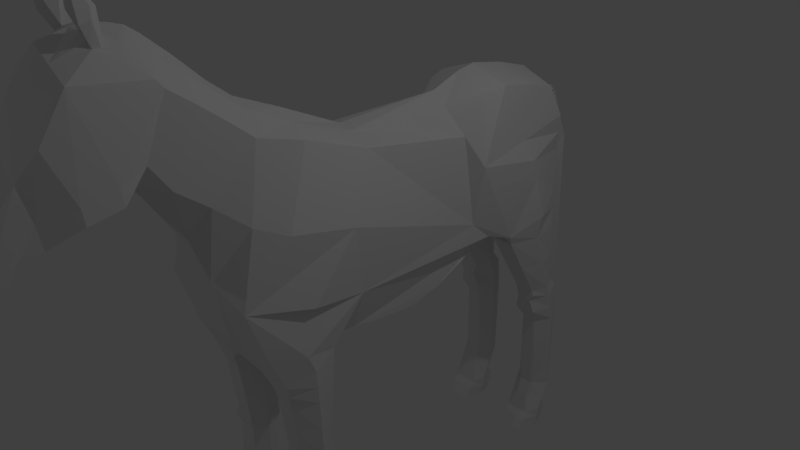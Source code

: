 # Source: Horse.blend  (saved by Blender 2.79.0; exported with 4.5.12 LTS)
import bpy
from mathutils import Matrix  # noqa: F401  (used for matrix-valued properties, if any)

bpy.ops.wm.read_factory_settings(use_empty=True)
scene = bpy.context.scene
scene.name = 'Scene'

# ---- collections
col_collection_1 = bpy.data.collections.new('Collection 1'); scene.collection.children.link(col_collection_1)

# ---- world
world_world = bpy.data.worlds.new('World'); scene.world = world_world
world_world.color = (0.05088, 0.05088, 0.05088)
world_world.use_sun_shadow = False
world_world.sun_shadow_jitter_overblur = 0.0
world_world.cycles.sampling_method = 'MANUAL'

# ---- cameras
cam_camera = bpy.data.cameras.new('Camera')
cam_camera.clip_end = 100.0
cam_camera.lens = 35.0
cam_camera.sensor_width = 32.0
cam_camera.sensor_height = 18.0
cam_camera.ortho_scale = 7.314
cam_camera.dof.focus_distance = 0.0
cam_camera.dof.aperture_fstop = 128.0

# ---- lights
light_lamp = bpy.data.lights.new('Lamp', 'POINT')
light_lamp.transmission_factor = 0.0
light_lamp.cutoff_distance = 30.0
light_lamp.energy = 100.0
light_lamp.shadow_buffer_clip_start = 1.001
light_lamp.shadow_soft_size = 0.1
light_lamp.shadow_maximum_resolution = 0.006
light_lamp.use_absolute_resolution = True
light_lamp_001 = bpy.data.lights.new('Lamp.001', 'POINT')
light_lamp_001.transmission_factor = 0.0
light_lamp_001.cutoff_distance = 30.0
light_lamp_001.energy = 100.0
light_lamp_001.shadow_buffer_clip_start = 1.001
light_lamp_001.shadow_soft_size = 0.1
light_lamp_001.shadow_maximum_resolution = 0.006
light_lamp_001.use_absolute_resolution = True

# ---- meshes
me_cube_002 = bpy.data.meshes.new('Cube.002')
me_cube_002.from_pydata([(1.262, -3.431, -1.186), (1.262, -2.201, -0.8083), (1.139, -3.106, -3.115), (1.262, -3.764, -0.3455), (1.262, -2.396, -3.139), (1.262, -3.128, -3.357), (1.262, -2.373, -3.381), (1.262, -2.485, -3.568), (1.185, -3.112, -5.168), (1.262, -2.444, -5.19), (1.262, -3.471, -5.895), (1.262, -2.879, -6.186), (1.262, -2.967, -6.27), (1.262, -3.094, -6.386), (1.37, -1.609, 1.706), (1.355, -3.109, 2.053), (0.8045, -2.261, 3.508), (0.3601, -0.8078, 3.187), (0.3601, -2.211, 3.733), (0.7672, -3.288, 3.81), (0.7771, -3.778, 4.223), (0.8071, -4.362, 4.678), (0.646, -2.295, -1.779), (0.2158, -4.514, 2.05), (0.2846, -5.033, 2.909), (0.4774, -5.513, 3.545), (0.7329, -4.852, 5.048), (0.8558, -6.451, 5.448), (0.8591, -6.511, 3.242), (0.804, -6.973, 4.618), (0.5523, -7.325, 4.102), (0.4244, -7.693, 2.515), (0.4244, -7.878, 3.378), (0.5403, -5.821, 5.809), (0.5784, -5.403, 5.601), (0.7329, -4.982, 5.218), (0.4244, -8.295, 2.973), (0.4244, -8.186, 2.653), (0.4639, -3.202, 4.189), (0.4397, -5.282, 5.753), (0.8413, -1.772, -0.8336), (0.9007, -1.352, -0.8445), (0.9007, -0.7118, -0.9745), (0.9007, 1.078, -0.8945), (0.3601, 1.827, 3.071), (1.262, 3.167, -0.2884), (1.204, 4.814, -0.583), (0.9488, 5.206, 2.161), (0.8373, 4.877, 2.941), (0.9474, 3.117, 3.361), (0.8177, 2.607, 3.281), (1.204, 4.201, -2.183), (1.219, 5.114, -2.346), (1.114, 4.51, -5.213), (1.262, 5.074, -5.141), (1.262, 4.23, -6.014), (1.262, 4.849, -6.414), (1.262, 4.927, -6.186), (0.7059, -3.106, -3.115), (0.646, -3.128, -3.357), (0.646, -2.373, -3.381), (0.731, -3.051, -3.55), (0.646, -2.818, -5.626), (0.646, -3.471, -5.895), (0.646, -2.879, -6.186), (0.646, -3.568, -6.054), (0.06096, -6.52, 3.245), (0.646, 3.27, -0.5137), (0.7036, 4.201, -2.183), (0.7036, 4.922, -2.092), (0.7787, 4.46, -3.189), (0.646, 5.124, -3.106), (0.7934, 4.51, -5.213), (0.646, 5.074, -5.141), (0.646, 4.794, -5.801), (0.646, 3.914, -6.4), (0.646, 4.849, -6.414), (0.646, 4.905, -5.921), (1.139, -3.275, -1.746), (1.262, -2.818, -5.626), (1.262, -3.568, -6.054), (1.237, -4.16, 0.7799), (1.262, -1.399, 0.1403), (0.538, -4.254, 0.7442), (0.5624, -4.124, -0.04559), (0.7908, -3.884, -0.4455), (0.5612, -4.38, 1.24), (0.6837, -4.249, 2.763), (0.9995, -3.679, 2.283), (0.7037, -4.929, 3.293), (0.8558, -5.88, 3.721), (0.7329, -5.332, 3.875), (0.8558, -6.544, 3.569), (0.5523, -7.093, 2.933), (0.4244, -8.018, 2.514), (0.5523, -7.157, 3.395), (0.4244, -8.266, 3.185), (0.4397, -5.015, 5.607), (0.3861, -4.285, 5.1), (1.262, 2.177, 1.791), (0.8773, -0.8178, 2.971), (1.087, 2.567, -0.08849), (1.204, 3.27, -0.5137), (1.058, 2.065, 0.3714), (1.129, 4.46, -3.189), (0.7059, -3.275, -1.746), (0.646, -2.444, -5.19), (0.646, -2.967, -6.27), (0.646, -3.094, -6.386), (0.646, -3.938, -6.39), (0.646, 4.814, -0.583), (0.779, 4.204, -2.469), (0.646, 4.23, -6.014), (1.262, 4.905, -5.921), (0.646, 4.927, -6.186), (1.204, 4.922, -2.092), (1.177, -3.051, -3.55), (1.129, 4.204, -2.469), (1.262, -3.298, -5.611), (0.9007, 1.897, -0.5346), (1.262, 5.124, -3.106), (0.8447, 2.302, -0.3152), (0.4738, -3.701, 4.602), (1.262, 4.794, -5.801), (0.5436, 2.689, -0.288), (1.262, -3.938, -6.39), (1.262, 3.914, -6.4), (0.4397, -4.783, 5.444), (0.854, 5.256, 1.271), (0.646, -2.396, -3.139), (0.4938, -5.652, 5.785), (0.879, 4.057, 3.181), (0.646, -2.485, -3.568), (0.646, -2.201, -0.8083), (0.4458, -3.431, -1.186), (0.7225, -3.112, -5.168), (0.646, -3.298, -5.611), (0.9007, 0.3279, -1.064), (0.6888, 5.114, -2.346), (1.262, -2.295, -1.779), (0.8525, -5.84, 3.353), (0.8109, 2.002, 2.431), (0.4399, 4.042, -0.5484), (0.5177, 4.562, -2.138), (1.383, 4.042, -0.5484), (1.383, 4.562, -2.138), (1.204, 4.868, -1.338), (1.204, 3.736, -1.349), (1.383, 4.302, -1.343), (1.222, 4.262, -2.829), (1.441, 4.792, -3.148), (1.419, 4.659, -2.408), (1.211, 5.018, -2.219), (1.233, 4.203, -2.326), (1.24, 5.119, -2.726), (1.43, 4.725, -2.778), (1.441, 4.792, -5.177), (1.092, 4.37, -5.543), (1.262, 4.888, -6.3), (1.262, 4.849, -5.861), (1.262, 5.099, -4.124), (1.155, 4.485, -4.201), (1.441, 4.512, -5.837), (1.262, 4.934, -5.471), (1.441, 4.382, -6.407), (1.262, 4.821, -6.107), (1.262, 4.072, -6.136), (1.262, 4.916, -6.053), (1.262, 4.869, -6.08), (1.441, 4.447, -6.122), (1.441, 4.652, -5.507), (1.499, -2.779, 0.4601), (1.262, 2.672, 0.7513), (0.9014, 5.231, 1.716), (1.105, 3.692, 1.976), (1.262, 2.425, 1.271), (1.326, 3.964, 1.011), (1.309, 3.828, 1.494), (1.029, 5.035, 0.3441), (1.117, 4.924, -0.1195), (1.423, 4.046, -0.2039), (1.461, 4.101, 0.02782), (0.4503, 1.897, -0.6515), (0.4503, 1.078, -0.9836), (0.5371, 4.792, -3.148), (0.5137, 4.792, -5.177), (0.646, 5.099, -4.124), (0.7528, 4.485, -4.201), (0.646, 4.934, -5.471), (0.5137, 4.382, -6.407), (0.646, 4.821, -6.107), (0.4766, 4.659, -2.408), (0.6674, 5.119, -2.726), (0.6857, 4.262, -2.829), (0.5137, 4.512, -5.837), (0.8153, 4.37, -5.543), (0.646, 4.072, -6.136), (0.5137, 4.447, -6.122), (0.5137, 4.652, -5.507), (0.5254, 4.792, -4.162), (0.4893, 4.725, -2.778), (0.5374, -2.751, -3.369), (0.6804, -3.117, -3.236), (0.6586, -3.089, -3.453), (0.5374, -3.208, -5.998), (0.646, -2.849, -5.906), (0.5374, -3.628, -6.388), (0.646, -3.205, -5.389), (0.5374, -2.816, -0.9972), (0.6925, -3.353, -1.466), (0.646, -2.465, -4.379), (0.5374, -2.778, -5.179), (0.646, -2.346, -2.459), (0.5374, -2.751, -3.127), (0.5374, -2.785, -1.762), (0.646, -2.248, -1.293), (0.7059, -3.19, -2.431), (0.646, -2.385, -3.26), (0.5374, -2.768, -3.559), (0.646, -2.429, -3.475), (0.7248, -3.081, -4.359), (0.5374, -3.058, -5.618), (0.646, -2.631, -5.408), (0.646, -3.417, -5.71), (0.5374, -3.268, -6.098), (0.646, -2.923, -6.228), (0.646, -3.753, -6.158), (0.5374, -3.448, -6.243), (0.5374, -3.238, -6.048), (0.5374, -3.133, -5.808), (0.5374, -2.918, -5.399), (0.5374, -2.768, -2.445), (0.5374, -2.751, -3.248), (0.5374, -2.773, -4.369), (0.5374, -2.759, -3.464), (0.5374, -2.801, -1.38), (1.448, -2.816, -0.9972), (1.448, -2.751, -3.127), (1.448, -2.751, -3.369), (1.262, -3.597, -0.7658), (1.227, -3.117, -3.236), (1.262, -2.385, -3.26), (1.262, -2.429, -3.475), (1.448, -2.778, -5.179), (1.262, -2.465, -4.379), (1.448, -3.208, -5.998), (1.262, -2.923, -6.228), (1.448, -2.785, -1.762), (1.448, -3.058, -5.618), (1.262, -3.753, -6.158), (1.215, -3.353, -1.466), (1.262, -2.248, -1.293), (1.262, -2.346, -2.459), (1.139, -3.19, -2.431), (1.448, -2.768, -3.559), (1.249, -3.089, -3.453), (1.183, -3.081, -4.359), (1.262, -3.205, -5.389), (1.262, -2.631, -5.408), (1.262, -3.417, -5.71), (1.262, -2.849, -5.906), (1.448, -3.268, -6.098), (1.448, -3.628, -6.388), (1.448, -2.983, -0.5769), (1.448, -3.448, -6.243), (1.448, -3.238, -6.048), (1.448, -3.133, -5.808), (1.448, -2.918, -5.399), (1.448, -2.768, -2.445), (1.448, -2.751, -3.248), (1.448, -2.773, -4.369), (1.448, -2.759, -3.464), (1.448, -2.801, -1.38), (0.2629, 5.206, 2.738), (0.3216, 5.746, 2.523), (0.4261, 6.137, 1.29), (0.6753, 5.849, -2.393), (0.4279, -6.451, 5.694), (0.342, -5.552, 6.054), (0.3097, -5.858, 6.022), (0.7099, -5.827, 6.269), (0.7174, -6.034, 6.233), (0.5776, -5.672, 6.434), (0.3479, -6.034, 6.396), (0.5093, -5.742, 5.984), (0.3861, -5.745, 6.003), (0.319, -5.828, 6.415), (0.3585, -5.562, 5.899), (0.7048, -5.814, 6.463), (0.7135, -6.051, 6.422), (0.5848, -5.824, 6.654), (0.3789, -6.051, 6.61), (0.3975, -5.876, 6.632), (0.6286, -5.966, 6.753), (0.6318, -6.056, 6.737), (0.551, -6.025, 6.824), (0.4746, -5.913, 6.728), (0.4782, -6.012, 6.717), (0.6131, -5.888, 6.216), (0.439, -5.831, 6.264), (0.6197, -5.919, 6.45), (0.4633, -5.939, 6.557), (-1.262, -3.431, -1.186), (-1.262, -2.201, -0.8083), (-1.139, -3.106, -3.115), (-1.262, -3.764, -0.3455), (-1.262, -2.396, -3.139), (-1.262, -3.128, -3.357), (-1.262, -2.373, -3.381), (-1.262, -2.485, -3.568), (-1.185, -3.112, -5.168), (-1.262, -2.444, -5.19), (-1.262, -3.471, -5.895), (-1.262, -2.879, -6.186), (-1.262, -2.967, -6.27), (-1.262, -3.094, -6.386), (-1.37, -1.609, 1.706), (-1.355, -3.109, 2.053), (-0.8045, -2.261, 3.508), (-0.3601, -0.8078, 3.187), (-0.3601, -2.211, 3.733), (-0.7672, -3.288, 3.81), (-0.7771, -3.778, 4.223), (-0.8071, -4.362, 4.678), (-0.646, -2.295, -1.779), (-0.2158, -4.514, 2.05), (-0.2846, -5.033, 2.909), (-0.4774, -5.513, 3.545), (-0.7329, -4.852, 5.048), (-0.8558, -6.451, 5.448), (-0.8591, -6.511, 3.242), (-0.804, -6.973, 4.618), (-0.5523, -7.325, 4.102), (-0.4244, -7.693, 2.515), (-0.4244, -7.878, 3.378), (-0.5403, -5.821, 5.809), (-0.5784, -5.403, 5.601), (-0.7329, -4.982, 5.218), (-0.4244, -8.295, 2.973), (-0.4244, -8.186, 2.653), (-0.4639, -3.202, 4.189), (-0.4397, -5.282, 5.753), (-0.8413, -1.772, -0.8336), (-0.9007, -1.352, -0.8445), (-0.9007, -0.7118, -0.9745), (-0.9007, 1.078, -0.8945), (-0.3601, 1.827, 3.071), (-1.262, 3.167, -0.2884), (-1.204, 4.814, -0.583), (-0.9488, 5.206, 2.161), (-0.8373, 4.877, 2.941), (-0.9474, 3.117, 3.361), (-0.8177, 2.607, 3.281), (-1.204, 4.201, -2.183), (-1.219, 5.114, -2.346), (-1.114, 4.51, -5.213), (-1.262, 5.074, -5.141), (-1.262, 4.23, -6.014), (-1.262, 4.849, -6.414), (-1.262, 4.927, -6.186), (-0.7059, -3.106, -3.115), (-0.646, -3.128, -3.357), (-0.646, -2.373, -3.381), (-0.731, -3.051, -3.55), (-0.646, -2.818, -5.626), (-0.646, -3.471, -5.895), (-0.646, -2.879, -6.186), (-0.646, -3.568, -6.054), (0.0, -3.884, -0.5037), (0.0, -5.033, 2.909), (0.0, -5.513, 3.545), (0.0, -5.848, 3.356), (-0.06096, -6.52, 3.245), (0.0, -7.093, 2.933), (0.0, -7.583, 2.409), (0.0, -8.33, 3.28), (0.0, -1.352, -1.078), (0.0, -0.7118, -1.153), (0.0, 0.3279, -1.243), (0.0, 1.078, -1.073), (-0.646, 3.27, -0.5137), (0.0, 5.385, 1.739), (-0.7036, 4.201, -2.183), (-0.7036, 4.922, -2.092), (-0.7787, 4.46, -3.189), (-0.646, 5.124, -3.106), (-0.7934, 4.51, -5.213), (-0.646, 5.074, -5.141), (-0.646, 4.794, -5.801), (-0.646, 3.914, -6.4), (-0.646, 4.849, -6.414), (-0.646, 4.905, -5.921), (-1.139, -3.275, -1.746), (-1.262, -2.818, -5.626), (-1.262, -3.568, -6.054), (-1.237, -4.16, 0.7799), (-1.262, -1.399, 0.1403), (-0.538, -4.254, 0.7442), (-0.5624, -4.124, -0.04559), (-0.7908, -3.884, -0.4455), (-0.5612, -4.38, 1.24), (-0.6837, -4.249, 2.763), (-0.9995, -3.679, 2.283), (-0.7037, -4.929, 3.293), (-0.8558, -5.88, 3.721), (-0.7329, -5.332, 3.875), (-0.8558, -6.544, 3.569), (-0.5523, -7.093, 2.933), (-0.4244, -8.018, 2.514), (-0.5523, -7.157, 3.395), (-0.4244, -8.266, 3.185), (-0.4397, -5.015, 5.607), (-0.3861, -4.285, 5.1), (-1.262, 2.177, 1.791), (-0.8773, -0.8178, 2.971), (-1.087, 2.567, -0.08849), (-1.204, 3.27, -0.5137), (-1.058, 2.065, 0.3714), (-1.129, 4.46, -3.189), (-0.7059, -3.275, -1.746), (-0.646, -2.444, -5.19), (-0.646, -2.967, -6.27), (-0.646, -3.094, -6.386), (-0.646, -3.938, -6.39), (0.0, -3.328, -1.178), (0.0, -4.38, 1.24), (0.0, -4.521, 2.05), (0.0, -6.973, 5.295), (0.0, -8.007, 2.406), (0.0, -5.882, 6.073), (0.0, -8.367, 3.005), (0.0, -8.33, 3.349), (0.0, -5.282, 6.032), (0.0, -5.015, 5.944), (0.0, -4.783, 5.78), (0.0, -4.285, 5.342), (0.0, -3.701, 4.778), (0.0, 2.811, -0.3317), (0.0, 3.568, -0.3561), (0.0, -2.174, -0.9207), (0.0, -0.8078, 3.263), (0.0, 3.117, 3.691), (-0.646, 4.814, -0.583), (-0.779, 4.204, -2.469), (-0.646, 4.23, -6.014), (0.0, -6.451, 5.94), (0.0, -5.634, 6.098), (-1.262, 4.905, -5.921), (0.0, 4.057, 3.511), (0.0, 5.206, 2.881), (0.0, 4.877, 3.265), (0.0, -4.254, 0.7442), (-0.646, 4.927, -6.186), (0.0, -7.325, 4.433), (-1.204, 4.922, -2.092), (0.0, -2.211, 3.936), (0.0, 1.827, 3.335), (-1.177, -3.051, -3.55), (0.0, -1.835, -0.9985), (0.0, -8.225, 2.587), (-1.129, 4.204, -2.469), (-1.262, -3.298, -5.611), (-0.9007, 1.897, -0.5346), (0.0, 1.897, -0.7683), (0.0, -7.741, 3.901), (-1.262, 5.124, -3.106), (-0.8447, 2.302, -0.3152), (-0.4738, -3.701, 4.602), (-1.262, 4.794, -5.801), (-0.5436, 2.689, -0.288), (-1.262, -3.938, -6.39), (-1.262, 3.914, -6.4), (-0.4397, -4.783, 5.444), (-0.854, 5.256, 1.271), (-0.646, -2.396, -3.139), (-0.4938, -5.652, 5.785), (0.0, 2.607, 3.611), (-0.879, 4.057, 3.181), (-0.646, -2.485, -3.568), (-0.646, -2.201, -0.8083), (-0.4458, -3.431, -1.186), (-0.7225, -3.112, -5.168), (-0.646, -3.298, -5.611), (-0.9007, 0.3279, -1.064), (-0.6888, 5.114, -2.346), (-1.262, -2.295, -1.779), (-0.8525, -5.84, 3.353), (0.0, -4.124, -0.04559), (0.0, -3.202, 4.376), (0.0, 5.256, 1.271), (-0.8109, 2.002, 2.431), (0.0, 5.061, -0.1289), (-0.4399, 4.042, -0.5484), (-0.5177, 4.562, -2.138), (-1.383, 4.042, -0.5484), (-1.383, 4.562, -2.138), (-1.204, 4.868, -1.338), (-1.204, 3.736, -1.349), (-1.383, 4.302, -1.343), (-1.222, 4.262, -2.829), (-1.441, 4.792, -3.148), (-1.419, 4.659, -2.408), (-1.211, 5.018, -2.219), (-1.233, 4.203, -2.326), (-1.24, 5.119, -2.726), (-1.43, 4.725, -2.778), (-1.441, 4.792, -5.177), (-1.092, 4.37, -5.543), (-1.262, 4.888, -6.3), (-1.262, 4.849, -5.861), (-1.262, 5.099, -4.124), (-1.155, 4.485, -4.201), (-1.441, 4.512, -5.837), (-1.262, 4.934, -5.471), (-1.441, 4.382, -6.407), (-1.262, 4.821, -6.107), (-1.262, 4.072, -6.136), (-1.262, 4.916, -6.053), (-1.262, 4.869, -6.08), (-1.441, 4.447, -6.122), (-1.441, 4.652, -5.507), (-1.499, -2.779, 0.4601), (-1.262, 2.672, 0.7513), (-0.9014, 5.231, 1.716), (-1.105, 3.692, 1.976), (-1.262, 2.425, 1.271), (-1.326, 3.964, 1.011), (-1.309, 3.828, 1.494), (-1.029, 5.035, 0.3441), (-1.117, 4.924, -0.1195), (-1.423, 4.046, -0.2039), (-1.461, 4.101, 0.02782), (-0.4503, 1.897, -0.6515), (-0.4503, 1.078, -0.9836), (-0.5371, 4.792, -3.148), (-0.5137, 4.792, -5.177), (-0.646, 5.099, -4.124), (-0.7528, 4.485, -4.201), (-0.646, 4.934, -5.471), (-0.5137, 4.382, -6.407), (-0.646, 4.821, -6.107), (-0.4766, 4.659, -2.408), (-0.6674, 5.119, -2.726), (-0.6857, 4.262, -2.829), (-0.5137, 4.512, -5.837), (-0.8153, 4.37, -5.543), (-0.646, 4.072, -6.136), (-0.5137, 4.447, -6.122), (-0.5137, 4.652, -5.507), (-0.5254, 4.792, -4.162), (-0.4893, 4.725, -2.778), (-0.5374, -2.751, -3.369), (-0.6804, -3.117, -3.236), (-0.6586, -3.089, -3.453), (-0.5374, -3.208, -5.998), (-0.646, -2.849, -5.906), (-0.5374, -3.628, -6.388), (-0.646, -3.205, -5.389), (-0.5374, -2.816, -0.9972), (-0.6925, -3.353, -1.466), (-0.646, -2.465, -4.379), (-0.5374, -2.778, -5.179), (-0.646, -2.346, -2.459), (-0.5374, -2.751, -3.127), (-0.5374, -2.785, -1.762), (-0.646, -2.248, -1.293), (-0.7059, -3.19, -2.431), (-0.646, -2.385, -3.26), (-0.5374, -2.768, -3.559), (-0.646, -2.429, -3.475), (-0.7248, -3.081, -4.359), (-0.5374, -3.058, -5.618), (-0.646, -2.631, -5.408), (-0.646, -3.417, -5.71), (-0.5374, -3.268, -6.098), (-0.646, -2.923, -6.228), (-0.646, -3.753, -6.158), (-0.5374, -3.448, -6.243), (-0.5374, -3.238, -6.048), (-0.5374, -3.133, -5.808), (-0.5374, -2.918, -5.399), (-0.5374, -2.768, -2.445), (-0.5374, -2.751, -3.248), (-0.5374, -2.773, -4.369), (-0.5374, -2.759, -3.464), (-0.5374, -2.801, -1.38), (-1.448, -2.816, -0.9972), (-1.448, -2.751, -3.127), (-1.448, -2.751, -3.369), (-1.262, -3.597, -0.7658), (-1.227, -3.117, -3.236), (-1.262, -2.385, -3.26), (-1.262, -2.429, -3.475), (-1.448, -2.778, -5.179), (-1.262, -2.465, -4.379), (-1.448, -3.208, -5.998), (-1.262, -2.923, -6.228), (-1.448, -2.785, -1.762), (-1.448, -3.058, -5.618), (-1.262, -3.753, -6.158), (-1.215, -3.353, -1.466), (-1.262, -2.248, -1.293), (-1.262, -2.346, -2.459), (-1.139, -3.19, -2.431), (-1.448, -2.768, -3.559), (-1.249, -3.089, -3.453), (-1.183, -3.081, -4.359), (-1.262, -3.205, -5.389), (-1.262, -2.631, -5.408), (-1.262, -3.417, -5.71), (-1.262, -2.849, -5.906), (-1.448, -3.268, -6.098), (-1.448, -3.628, -6.388), (-1.448, -2.983, -0.5769), (-1.448, -3.448, -6.243), (-1.448, -3.238, -6.048), (-1.448, -3.133, -5.808), (-1.448, -2.918, -5.399), (-1.448, -2.768, -2.445), (-1.448, -2.751, -3.248), (-1.448, -2.773, -4.369), (-1.448, -2.759, -3.464), (-1.448, -2.801, -1.38), (0.0, 5.487, 2.31), (-0.2629, 5.206, 2.738), (0.0, 6.026, 2.516), (0.0, 5.564, 1.768), (-0.3216, 5.746, 2.523), (0.0, 6.338, 1.21), (0.0, 5.733, 0.5215), (-0.4261, 6.137, 1.29), (0.0, 6.28, -3.178), (0.0, 5.343, -3.324), (-0.6753, 5.849, -2.393), (-0.4279, -6.451, 5.694), (-0.342, -5.552, 6.054), (-0.3097, -5.858, 6.022), (-0.7099, -5.827, 6.269), (-0.7174, -6.034, 6.233), (-0.5776, -5.672, 6.434), (-0.3479, -6.034, 6.396), (-0.5093, -5.742, 5.984), (-0.3861, -5.745, 6.003), (-0.319, -5.828, 6.415), (-0.3585, -5.562, 5.899), (-0.7048, -5.814, 6.463), (-0.7135, -6.051, 6.422), (-0.5848, -5.824, 6.654), (-0.3789, -6.051, 6.61), (-0.3975, -5.876, 6.632), (-0.6286, -5.966, 6.753), (-0.6318, -6.056, 6.737), (-0.551, -6.025, 6.824), (-0.4746, -5.913, 6.728), (-0.4782, -6.012, 6.717), (-0.6131, -5.888, 6.216), (-0.439, -5.831, 6.264), (-0.6197, -5.919, 6.45), (-0.4633, -5.939, 6.557)], [], [(1, 263, 236), (272, 247, 139, 251), (271, 254, 7, 242), (270, 243, 9, 244), (269, 238, 6, 241), (268, 237, 4, 252), (267, 248, 79, 258), (266, 245, 11, 260), (265, 261, 12, 246), (264, 262, 13), (1, 82, 171, 81, 3, 263), (82, 14, 15, 81, 171), (14, 100, 16, 15), (100, 17, 18, 16), (16, 19, 88, 15), (19, 20, 87, 88), (20, 21, 89, 87), (81, 83, 84, 85, 3), (3, 239, 0, 85), (86, 83, 81), (81, 15, 88, 86), (87, 23, 86, 88), (89, 24, 23, 87), (89, 91, 25, 24), (21, 26, 91, 89), (26, 27, 90, 91), (91, 90, 140, 25), (27, 29, 92, 90), (90, 92, 28, 140), (29, 30, 95, 92), (92, 95, 93, 28), (30, 32, 94, 95), (95, 94, 31, 93), (26, 35, 34, 33, 27), (37, 94, 32, 96, 36), (130, 33, 34, 39), (34, 35, 127, 97, 39), (21, 98, 127, 35, 26), (21, 20, 122, 98), (18, 38, 19, 16), (20, 19, 38, 122), (103, 82, 1, 40, 41, 42, 137, 43, 119, 121, 101), (82, 103, 99, 141, 44, 17, 100, 14), (101, 45, 172, 175, 99, 103), (148, 145, 115, 146), (153, 117, 151, 145, 51), (155, 150, 120, 154), (104, 161, 53, 156, 150), (170, 162, 123, 163), (169, 164, 56, 165), (168, 167, 113, 159), (235, 215, 22, 214), (133, 208, 134, 424, 439), (234, 219, 132, 218), (233, 210, 106, 211), (232, 217, 60, 201), (231, 212, 129, 213), (230, 222, 62, 221), (229, 205, 64, 204), (228, 225, 107, 224), (227, 108, 206), (424, 368, 134), (143, 142, 110, 69), (200, 192, 71, 184), (199, 186, 73, 185), (198, 188, 74, 194), (197, 190, 76, 189), (76, 190, 74, 77, 114), (29, 27, 277, 445, 427), (102, 45, 438, 67), (5, 240, 2, 58, 202, 59), (130, 39, 432, 446, 278, 287), (113, 167, 57, 114, 77), (97, 127, 434, 433), (28, 93, 373, 66), (49, 131, 448, 441), (48, 47, 273, 449, 450), (6, 242, 7, 132, 219, 60), (86, 23, 426, 425), (85, 84, 487, 368), (83, 86, 425, 451), (57, 158, 56, 76, 114), (32, 30, 453, 464), (46, 146, 115, 69, 110), (18, 17, 440, 455), (44, 50, 476, 456), (8, 256, 116, 61, 220, 135), (41, 40, 458, 376), (94, 37, 459, 428), (117, 153, 51, 68, 111), (445, 277, 33, 284, 285, 279, 429), (10, 259, 118, 136, 223, 63), (119, 43, 183, 379, 463, 182), (9, 258, 79, 62, 222, 106), (137, 42, 377, 378), (37, 36, 430, 459), (96, 32, 464, 431), (96, 431, 375), (52, 154, 120, 71, 192, 138), (11, 246, 12, 107, 225, 64), (121, 124, 101), (122, 38, 488, 436), (54, 163, 123, 74, 188, 73), (53, 161, 104, 70, 187, 72), (45, 101, 124, 437, 438), (125, 249, 80, 65, 226, 109), (2, 253, 78, 105, 216, 58), (139, 252, 4, 129, 212, 22), (39, 97, 433, 432), (126, 166, 55, 112, 196, 75), (127, 98, 435, 434), (56, 164, 126, 75, 189, 76), (623, 273, 47), (140, 28, 66, 371), (116, 255, 5, 59, 203, 61), (4, 241, 6, 60, 217, 129), (278, 446, 429, 279), (123, 159, 113, 77, 74), (31, 94, 428, 374), (50, 49, 441, 476), (30, 29, 427, 453), (131, 48, 450, 448), (7, 244, 9, 106, 210, 132), (439, 458, 40, 133), (23, 24, 369, 426), (85, 0, 134, 368), (93, 31, 374, 373), (51, 147, 102, 67, 68), (118, 257, 8, 135, 207, 136), (43, 137, 378, 379, 183), (24, 25, 370, 369), (42, 41, 376, 377), (78, 250, 0, 134, 209, 105), (115, 152, 52, 138, 69), (80, 10, 63, 65), (79, 260, 11, 64, 205, 62), (121, 119, 182, 463, 437, 124), (1, 251, 139, 22, 215, 133), (120, 160, 54, 73, 186, 71), (36, 96, 431, 430), (70, 104, 149, 193), (12, 13, 108, 107), (17, 44, 456, 440), (13, 262, 125, 109, 206, 108), (25, 140, 371, 370), (84, 83, 451, 487), (98, 122, 436, 435), (55, 157, 53, 72, 195, 112), (38, 18, 455, 488), (128, 178, 179, 46, 110, 491, 489), (438, 491, 110, 142, 67), (143, 68, 67, 142), (144, 148, 146, 46), (102, 147, 148, 144), (147, 51, 145, 148), (151, 155, 154, 52), (117, 149, 155, 151), (149, 104, 150, 155), (165, 168, 159, 123), (56, 158, 168, 165), (158, 57, 167, 168), (162, 169, 165, 123), (55, 166, 169, 162), (166, 126, 164, 169), (156, 170, 163, 54), (53, 157, 170, 156), (157, 55, 162, 170), (145, 151, 52, 152, 115), (54, 160, 120, 150, 156), (141, 99, 50, 44), (47, 48, 131, 49, 50, 99, 174), (177, 174, 99, 175), (176, 177, 175, 172), (128, 173, 177, 176), (173, 47, 174, 177), (128, 176, 178), (172, 45, 176), (176, 45, 181, 178), (178, 181, 45, 180, 179), (45, 102, 144, 180), (144, 46, 179, 180), (40, 1, 133), (196, 197, 189, 75), (112, 194, 197, 196), (194, 74, 190, 197), (195, 198, 194, 112), (72, 185, 198, 195), (185, 73, 188, 198), (187, 199, 185, 72), (70, 184, 199, 187), (184, 71, 186, 199), (193, 200, 184, 70), (111, 191, 200, 193), (191, 138, 192, 200), (111, 68, 143, 191), (69, 138, 191, 143), (226, 227, 206, 109), (65, 224, 227, 226), (224, 107, 108, 227), (63, 228, 224, 65), (63, 204, 228), (204, 64, 225, 228), (223, 229, 204, 63), (136, 221, 229, 223), (221, 62, 205, 229), (207, 230, 221, 136), (135, 211, 230, 207), (211, 106, 222, 230), (216, 231, 213, 58), (105, 214, 231, 216), (214, 22, 212, 231), (202, 232, 201, 59), (58, 213, 232, 202), (213, 129, 217, 232), (220, 233, 211, 135), (61, 218, 233, 220), (218, 132, 210, 233), (203, 234, 218, 61), (59, 201, 234, 203), (201, 60, 219, 234), (209, 235, 214, 105), (134, 208, 235, 209), (208, 133, 215, 235), (261, 264, 13, 12), (80, 249, 264, 261), (249, 125, 262, 264), (245, 265, 246, 11), (10, 265, 245), (10, 80, 261, 265), (248, 266, 260, 79), (118, 259, 266, 248), (259, 10, 245, 266), (243, 267, 258, 9), (8, 257, 267, 243), (257, 118, 248, 267), (247, 268, 252, 139), (78, 253, 268, 247), (253, 2, 237, 268), (237, 269, 241, 4), (2, 240, 269, 237), (240, 5, 238, 269), (254, 270, 244, 7), (116, 256, 270, 254), (256, 8, 243, 270), (238, 271, 242, 6), (5, 255, 271, 238), (255, 116, 254, 271), (236, 272, 251, 1), (0, 250, 272, 236), (250, 78, 247, 272), (236, 239, 0), (236, 263, 239), (263, 3, 239), (117, 111, 193, 149), (623, 47, 173, 128, 489, 381), (273, 623, 626, 274), (274, 626, 629, 275), (449, 273, 274, 625), (275, 629, 632, 276), (625, 274, 275, 628), (632, 631, 276), (628, 275, 276, 631), (27, 33, 277), (33, 130, 280, 281), (278, 282, 287), (278, 279, 283, 286, 282), (33, 281, 284), (285, 283, 279), (282, 280, 130, 287), (286, 283, 291, 292), (281, 280, 288, 289), (280, 282, 290, 288), (282, 286, 292, 290), (289, 288, 293, 294), (288, 290, 295, 293), (292, 296, 295, 290), (291, 297, 296, 292), (295, 296, 297), (285, 284, 298, 299), (285, 299, 283), (281, 298, 284), (299, 298, 300, 301), (293, 295, 294), (294, 295, 300), (300, 295, 301), (295, 297, 301), (283, 299, 301, 291), (297, 291, 301), (289, 294, 300), (289, 300, 298, 281), (303, 586, 613), (622, 601, 485, 597), (621, 592, 309, 604), (620, 594, 311, 593), (619, 591, 308, 588), (618, 602, 306, 587), (617, 608, 393, 598), (616, 610, 313, 595), (615, 596, 314, 611), (614, 315, 612), (303, 613, 305, 395, 521, 396), (396, 521, 395, 317, 316), (316, 317, 318, 414), (414, 318, 320, 319), (318, 317, 402, 321), (321, 402, 401, 322), (322, 401, 403, 323), (395, 305, 399, 398, 397), (305, 399, 302, 589), (400, 395, 397), (395, 400, 402, 317), (401, 402, 400, 325), (403, 401, 325, 326), (403, 326, 327, 405), (323, 403, 405, 328), (328, 405, 404, 329), (405, 327, 486, 404), (329, 404, 406, 331), (404, 486, 330, 406), (331, 406, 409, 332), (406, 330, 407, 409), (332, 409, 408, 334), (409, 407, 333, 408), (328, 329, 335, 336, 337), (339, 338, 410, 334, 408), (475, 341, 336, 335), (336, 341, 411, 472, 337), (323, 328, 337, 472, 412), (323, 412, 467, 322), (320, 318, 321, 340), (322, 467, 340, 321), (417, 415, 466, 462, 345, 483, 344, 343, 342, 303, 396), (396, 316, 414, 319, 346, 490, 413, 417), (415, 417, 413, 525, 522, 347), (498, 496, 454, 495), (503, 353, 495, 501, 460), (505, 504, 465, 500), (418, 500, 506, 355, 511), (520, 513, 468, 512), (519, 515, 358, 514), (518, 509, 447, 517), (585, 564, 324, 565), (479, 439, 424, 480, 558), (584, 568, 478, 569), (583, 561, 420, 560), (582, 551, 362, 567), (581, 563, 474, 562), (580, 571, 364, 572), (579, 554, 366, 555), (578, 574, 421, 575), (577, 556, 422), (424, 480, 368), (459, 428, 464, 431, 430), (375, 430, 431), (493, 383, 442, 492), (550, 534, 385, 542), (549, 535, 387, 536), (548, 544, 388, 538), (547, 539, 390, 540), (390, 452, 391, 388, 540), (331, 427, 445, 634, 329), (416, 380, 438, 347), (307, 361, 552, 360, 304, 590), (475, 644, 635, 446, 432, 341), (447, 391, 452, 359, 517), (411, 433, 434, 472), (330, 372, 373, 407), (351, 441, 448, 477), (350, 450, 449, 624, 349), (308, 362, 569, 478, 309, 592), (400, 425, 426, 325), (399, 368, 487, 398), (397, 451, 425, 400), (359, 452, 390, 358, 508), (334, 464, 453, 332), (348, 442, 383, 454, 496), (320, 455, 440, 319), (346, 456, 476, 352), (310, 481, 570, 363, 457, 606), (343, 376, 458, 342), (408, 428, 459, 339), (460, 443, 382, 353, 503), (445, 429, 636, 642, 641, 335, 634), (312, 365, 573, 482, 461, 609), (462, 532, 463, 379, 533, 345), (311, 420, 572, 364, 393, 608), (483, 378, 377, 344), (339, 459, 430, 338), (410, 431, 464, 334), (410, 375, 431), (354, 484, 542, 385, 465, 504), (313, 366, 575, 421, 314, 596), (466, 415, 469), (467, 436, 488, 340), (356, 387, 538, 388, 468, 513), (355, 386, 537, 384, 418, 511), (347, 438, 437, 469, 415), (470, 423, 576, 367, 394, 599), (304, 360, 566, 419, 392, 603), (485, 324, 562, 474, 306, 602), (341, 432, 433, 411), (471, 389, 546, 444, 357, 516), (472, 434, 435, 412), (358, 390, 539, 389, 471, 514), (623, 349, 624), (486, 371, 372, 330), (457, 363, 553, 361, 307, 605), (306, 474, 567, 362, 308, 591), (635, 636, 429, 446), (468, 388, 391, 447, 509), (333, 374, 428, 408), (352, 476, 441, 351), (332, 453, 427, 331), (477, 448, 450, 350), (309, 478, 560, 420, 311, 594), (439, 479, 342, 458), (325, 426, 369, 326), (399, 368, 480, 302), (407, 373, 374, 333), (353, 382, 380, 416, 497), (461, 482, 557, 481, 310, 607), (345, 533, 379, 378, 483), (326, 369, 370, 327), (344, 377, 376, 343), (392, 419, 559, 480, 302, 600), (454, 383, 484, 354, 502), (394, 367, 365, 312), (393, 364, 555, 366, 313, 610), (466, 469, 437, 463, 532, 462), (303, 479, 565, 324, 485, 601), (465, 385, 536, 387, 356, 510), (338, 430, 431, 410), (384, 543, 499, 418), (314, 421, 422, 315), (319, 440, 456, 346), (315, 422, 556, 423, 470, 612), (327, 370, 371, 486), (398, 487, 451, 397), (412, 435, 436, 467), (357, 444, 545, 386, 355, 507), (340, 488, 455, 320), (473, 489, 491, 442, 348, 529, 528), (438, 380, 492, 442, 491), (493, 492, 380, 382), (494, 348, 496, 498), (416, 494, 498, 497), (497, 498, 495, 353), (501, 354, 504, 505), (460, 501, 505, 499), (499, 505, 500, 418), (515, 468, 509, 518), (358, 515, 518, 508), (508, 518, 517, 359), (512, 468, 515, 519), (357, 512, 519, 516), (516, 519, 514, 471), (506, 356, 513, 520), (355, 506, 520, 507), (507, 520, 512, 357), (495, 454, 502, 354, 501), (356, 506, 500, 465, 510), (490, 346, 352, 413), (349, 524, 413, 352, 351, 477, 350), (527, 525, 413, 524), (526, 522, 525, 527), (473, 526, 527, 523), (523, 527, 524, 349), (473, 528, 526), (522, 526, 347), (526, 528, 531, 347), (528, 529, 530, 347, 531), (347, 530, 494, 416), (494, 530, 529, 348), (342, 479, 303), (546, 389, 539, 547), (444, 546, 547, 544), (544, 547, 540, 388), (545, 444, 544, 548), (386, 545, 548, 535), (535, 548, 538, 387), (537, 386, 535, 549), (384, 537, 549, 534), (534, 549, 536, 385), (543, 384, 534, 550), (443, 543, 550, 541), (541, 550, 542, 484), (443, 541, 493, 382), (383, 493, 541, 484), (576, 423, 556, 577), (367, 576, 577, 574), (574, 577, 422, 421), (365, 367, 574, 578), (365, 578, 554), (554, 578, 575, 366), (573, 365, 554, 579), (482, 573, 579, 571), (571, 579, 555, 364), (557, 482, 571, 580), (481, 557, 580, 561), (561, 580, 572, 420), (566, 360, 563, 581), (419, 566, 581, 564), (564, 581, 562, 324), (552, 361, 551, 582), (360, 552, 582, 563), (563, 582, 567, 474), (570, 481, 561, 583), (363, 570, 583, 568), (568, 583, 560, 478), (553, 363, 568, 584), (361, 553, 584, 551), (551, 584, 569, 362), (559, 419, 564, 585), (480, 559, 585, 558), (558, 585, 565, 479), (611, 314, 315, 614), (394, 611, 614, 599), (599, 614, 612, 470), (595, 313, 596, 615), (312, 595, 615), (312, 615, 611, 394), (598, 393, 610, 616), (461, 598, 616, 609), (609, 616, 595, 312), (593, 311, 608, 617), (310, 593, 617, 607), (607, 617, 598, 461), (597, 485, 602, 618), (392, 597, 618, 603), (603, 618, 587, 304), (587, 306, 591, 619), (304, 587, 619, 590), (590, 619, 588, 307), (604, 309, 594, 620), (457, 604, 620, 606), (606, 620, 593, 310), (588, 308, 592, 621), (307, 588, 621, 605), (605, 621, 604, 457), (586, 303, 601, 622), (302, 586, 622, 600), (600, 622, 597, 392), (586, 302, 589), (586, 589, 613), (613, 589, 305), (460, 499, 543, 443), (623, 381, 489, 473, 523, 349), (624, 627, 626, 623), (627, 630, 629, 626), (449, 625, 627, 624), (630, 633, 632, 629), (625, 628, 630, 627), (632, 633, 631), (628, 631, 633, 630), (329, 634, 335), (335, 638, 637, 475), (635, 644, 639), (635, 639, 643, 640, 636), (335, 641, 638), (642, 636, 640), (639, 644, 475, 637), (643, 649, 648, 640), (638, 646, 645, 637), (637, 645, 647, 639), (639, 647, 649, 643), (646, 651, 650, 645), (645, 650, 652, 647), (649, 647, 652, 653), (648, 649, 653, 654), (652, 654, 653), (642, 656, 655, 641), (642, 640, 656), (638, 641, 655), (656, 658, 657, 655), (650, 651, 652), (651, 657, 652), (657, 658, 652), (652, 658, 654), (640, 648, 658, 656), (654, 658, 648), (646, 657, 651), (646, 638, 655, 657)])
me_cube_002.use_remesh_preserve_volume = False
me_cube_002.use_remesh_preserve_attributes = False
me_cube_002.use_mirror_vertex_groups = False
me_cube_002.update()
arm_armature_002 = bpy.data.armatures.new('Armature.002')  # bones are not reproduced

# ---- objects
ob_armature = bpy.data.objects.new('Armature', arm_armature_002)
ob_cube = bpy.data.objects.new('Cube', me_cube_002)
ob_lamp = bpy.data.objects.new('Lamp', light_lamp)
ob_camera = bpy.data.objects.new('Camera', cam_camera)
ob_lamp_001 = bpy.data.objects.new('Lamp.001', light_lamp_001)

# ---- transforms, parenting, visibility, modifiers, constraints
ob_armature.location = (0.0, 0.0, 0.0)
ob_armature.lineart.crease_threshold = 0.0
ob_cube.parent = ob_armature
ob_cube.location = (0.0, 0.0, 0.0)
ob_cube.scale = (0.5832, 0.5832, 0.5832)
ob_cube.lineart.crease_threshold = 0.0
_vg = ob_cube.vertex_groups.new(name='Bone')
for _i, _w in zip([17, 42, 43, 44, 47, 48, 49, 50, 99, 100, 101, 103, 119, 121, 124, 131, 137, 141, 172, 173, 174, 175, 176, 177, 182, 183, 319, 343, 344, 345, 346, 349, 350, 351, 352, 377, 378, 379, 413, 414, 415, 417, 437, 438, 440, 441, 448, 456, 462, 463, 466, 469, 476, 477, 483, 490, 522, 523, 524, 525, 526, 527, 532, 533], [0.05286, 0.05595, 0.1646, 0.9132, 0.01788, 0.01625, 0.6866, 0.8247, 0.8227, 0.05374, 0.1714, 0.2187, 0.1871, 0.1892, 0.2106, 0.295, 0.115, 0.9167, 0.4386, 0.001068, 0.5057, 0.6181, 0.06758, 0.2058, 0.249, 0.1658, 0.05191, 0.003731, 0.05541, 0.1466, 0.9171, 0.03101, 0.02628, 0.5753, 0.8159, 0.02946, 0.1055, 0.1699, 0.7768, 0.05459, 0.1607, 0.209, 0.2234, 0.02005, 0.0512, 0.6863, 0.0887, 0.9134, 0.1839, 0.2651, 0.1919, 0.2097, 0.8283, 0.1066, 0.1032, 0.9044, 0.4311, 0.01099, 0.6063, 0.5979, 0.07616, 0.2403, 0.2485, 0.1884]): _vg.add([_i], _w, 'REPLACE')
_vg = ob_cube.vertex_groups.new(name='Bone.008')
for _i, _w in zip([14, 15, 16, 17, 18, 19, 20, 38, 41, 42, 43, 44, 82, 86, 88, 100, 101, 119, 121, 122, 124, 137, 141, 171, 182, 183, 316, 317, 318, 319, 320, 321, 322, 340, 343, 344, 345, 346, 376, 377, 378, 379, 396, 400, 402, 414, 415, 417, 425, 436, 437, 440, 451, 455, 456, 462, 463, 466, 467, 469, 483, 488, 490, 532, 533], [0.7146, 0.1407, 0.6864, 0.9065, 0.7024, 0.1582, 0.05634, 0.1582, 0.04217, 0.07202, 0.09855, 0.05314, 0.04014, 0.01857, 0.04496, 0.8915, 0.009081, 0.06937, 0.05308, 0.0505, 0.01568, 0.115, 0.01276, 0.01087, 0.07562, 0.1526, 0.727, 0.1048, 0.6838, 0.9072, 0.7014, 0.1571, 0.05599, 0.1578, 0.03478, 0.08055, 0.1228, 0.04911, 0.006386, 0.0618, 0.1843, 0.173, 0.03953, 0.01975, 0.02736, 0.8923, 0.03323, 0.01226, 0.1299, 0.03782, 0.01094, 0.909, 0.01637, 0.6796, 0.05142, 0.07861, 0.08212, 0.05551, 0.05038, 0.02268, 0.1441, 0.1445, 0.01649, 0.07807, 0.138]): _vg.add([_i], _w, 'REPLACE')
_vg = ob_cube.vertex_groups.new(name='Bone.001')
for _i, _w in zip([15, 16, 18, 19, 20, 21, 23, 24, 25, 26, 27, 28, 34, 35, 38, 39, 66, 83, 86, 87, 88, 89, 90, 91, 92, 97, 98, 122, 127, 140, 317, 318, 320, 321, 322, 323, 325, 326, 327, 328, 330, 336, 337, 340, 341, 369, 370, 371, 372, 397, 400, 401, 402, 403, 404, 405, 406, 411, 412, 425, 426, 432, 433, 434, 435, 436, 451, 455, 467, 472, 486, 488], [0.05878, 0.1859, 0.2092, 0.7352, 0.8482, 0.784, 0.7584, 0.821, 0.2873, 0.4933, 0.0009083, 0.01586, 0.1299, 0.4223, 0.7645, 0.08349, 0.02303, 0.0468, 0.1688, 0.839, 0.1994, 0.7942, 0.09746, 0.2858, 0.01003, 0.2419, 0.7484, 0.8506, 0.4456, 0.1108, 0.05754, 0.1857, 0.2091, 0.7352, 0.8481, 0.7836, 0.7583, 0.821, 0.2871, 0.4904, 0.01577, 0.07256, 0.417, 0.7645, 0.07481, 0.8299, 0.4504, 0.1395, 0.02302, 0.04494, 0.1686, 0.839, 0.1991, 0.7941, 0.09709, 0.2853, 0.009918, 0.2707, 0.7497, 0.2468, 0.7768, 0.09265, 0.1668, 0.3625, 0.6001, 0.8451, 0.07476, 0.2388, 0.8506, 0.4524, 0.1107, 0.7833]): _vg.add([_i], _w, 'REPLACE')
_vg = ob_cube.vertex_groups.new(name='Bone.002')
for _i, _w in zip([20, 21, 24, 25, 26, 27, 28, 29, 30, 31, 32, 34, 35, 36, 37, 38, 39, 66, 89, 90, 91, 92, 93, 94, 95, 96, 97, 98, 122, 127, 140, 277, 279, 322, 323, 326, 327, 328, 329, 330, 331, 332, 333, 334, 335, 336, 337, 338, 339, 340, 341, 369, 370, 371, 372, 373, 374, 375, 403, 404, 405, 406, 407, 408, 409, 410, 411, 412, 427, 428, 429, 430, 431, 432, 433, 434, 435, 436, 445, 446, 453, 459, 464, 467, 472, 486, 488, 634, 636], [0.05958, 0.1728, 0.127, 0.6933, 0.439, 0.2624, 0.9591, 0.7945, 0.9573, 0.9981, 0.9873, 0.1282, 0.4039, 0.9984, 1.0, 0.00526, 0.07368, 0.9602, 0.1735, 0.8589, 0.6848, 0.9584, 0.99, 1.0, 0.9911, 0.9963, 0.2059, 0.1937, 0.06948, 0.3569, 0.8669, 0.2231, 0.009978, 0.05947, 0.1725, 0.127, 0.6933, 0.439, 0.2629, 0.9591, 0.7946, 0.9574, 0.9982, 0.9876, 0.00163, 0.07571, 0.3886, 0.9982, 1.0, 0.00518, 0.06667, 0.1218, 0.533, 0.8519, 0.9602, 0.9879, 0.9974, 0.9982, 0.1735, 0.8589, 0.6847, 0.9584, 0.99, 1.0, 0.9911, 0.9961, 0.2264, 0.1915, 0.6661, 1.0, 0.05395, 0.9987, 0.9979, 0.08706, 0.1455, 0.3115, 0.3291, 0.08159, 0.2072, 0.02119, 0.9269, 1.0, 0.9893, 0.06926, 0.3743, 0.8669, 0.01431, 0.2241, 0.01038]): _vg.add([_i], _w, 'REPLACE')
_vg = ob_cube.vertex_groups.new(name='Bone.001_L.001')
for _i, _w in zip([26, 27, 29, 30, 33, 34, 35, 39, 90, 97, 98, 127, 130, 277, 278, 279, 280, 281, 282, 283, 284, 285, 286, 287, 288, 289, 290, 291, 292, 293, 296, 297, 298, 299, 300, 301, 329, 331, 341, 411, 427, 429, 432, 433, 434, 435, 445, 446, 453, 472, 634, 635, 636, 642, 644], [0.06123, 0.6654, 0.1664, 0.016, 0.9638, 0.7285, 0.1637, 0.8062, 0.02479, 0.5033, 0.0118, 0.1664, 0.9816, 0.6217, 0.9402, 0.8215, 0.887, 0.7571, 0.9285, 0.7633, 0.9839, 0.9609, 0.895, 0.9454, 0.448, 0.4185, 0.07837, 0.2171, 0.1115, 0.0109, 0.06076, 0.06042, 0.8412, 0.9627, 0.2485, 0.08709, 0.04179, 0.003038, 0.02405, 0.03094, 0.1621, 0.4584, 0.4076, 0.3441, 0.1652, 0.01463, 0.3868, 0.4669, 0.01993, 0.01495, 0.1383, 0.0311, 0.12, 0.01631, 0.01642]): _vg.add([_i], _w, 'REPLACE')
_vg = ob_cube.vertex_groups.new(name='Bone.001_L.002')
for _i, _w in zip([280, 281, 282, 283, 286, 288, 289, 290, 291, 292, 293, 294, 295, 296, 297, 298, 299, 300, 301], [0.1101, 0.241, 0.06866, 0.2253, 0.09561, 0.5505, 0.5803, 0.9213, 0.78, 0.8874, 0.9694, 0.9751, 1.015, 0.9385, 0.9388, 0.1566, 0.01868, 0.7506, 0.912]): _vg.add([_i], _w, 'REPLACE')
_vg = ob_cube.vertex_groups.new(name='Bone.001_R.001')
for _i, _w in zip([27, 29, 39, 97, 127, 277, 278, 279, 285, 287, 328, 329, 331, 332, 335, 336, 337, 341, 404, 411, 412, 427, 429, 432, 433, 434, 435, 445, 446, 453, 472, 475, 634, 635, 636, 637, 638, 639, 640, 641, 642, 643, 644, 645, 646, 647, 648, 649, 650, 653, 654, 655, 656, 657, 658], [0.03903, 0.002399, 0.0216, 0.04462, 0.006601, 0.1375, 0.03089, 0.1197, 0.0161, 0.01608, 0.06456, 0.6688, 0.1671, 0.01619, 0.9528, 0.8414, 0.1854, 0.8209, 0.02536, 0.4607, 0.01143, 0.1619, 0.4578, 0.4081, 0.3414, 0.1586, 0.00975, 0.386, 0.4661, 0.01991, 0.1382, 0.9849, 0.6208, 0.9406, 0.821, 0.8864, 0.7568, 0.9284, 0.7633, 0.9824, 0.9605, 0.895, 0.9472, 0.4478, 0.4183, 0.07835, 0.217, 0.1115, 0.01087, 0.06076, 0.06042, 0.8408, 0.9627, 0.2484, 0.08708]): _vg.add([_i], _w, 'REPLACE')
_vg = ob_cube.vertex_groups.new(name='Bone.001_R.002')
for _i, _w in zip([637, 638, 639, 640, 643, 645, 646, 647, 648, 649, 650, 651, 652, 653, 654, 655, 656, 657, 658], [0.1102, 0.2411, 0.06867, 0.2253, 0.09562, 0.5505, 0.5803, 0.9213, 0.78, 0.8874, 0.9694, 0.9751, 1.015, 0.9385, 0.9388, 0.1566, 0.01868, 0.7506, 0.912]): _vg.add([_i], _w, 'REPLACE')
_vg = ob_cube.vertex_groups.new(name='Bone_L')
for _i, _w in zip([1, 14, 15, 16, 18, 19, 23, 38, 40, 41, 42, 43, 82, 83, 84, 86, 87, 88, 103, 119, 133, 137, 171, 182, 183, 325, 342, 343, 344, 345, 376, 377, 378, 379, 397, 400, 425, 426, 439, 451, 455, 458, 463, 483, 487, 532, 533], [0.008906, 0.1415, 0.6784, 0.08455, 0.03708, 0.06686, 0.09415, 0.0104, 0.1576, 0.3037, 0.2401, 0.09713, 0.4127, 0.1125, 0.04593, 0.3863, 0.1025, 0.6731, 0.01638, 0.04434, 0.03213, 0.1468, 0.05938, 0.02971, 0.07909, 0.02806, 0.008417, 0.02363, 0.03898, 0.0178, 0.1781, 0.1713, 0.09537, 0.06128, 0.04699, 0.05858, 0.2142, 0.06148, 0.06261, 0.1865, 0.0008191, 0.134, 0.01812, 0.03203, 0.03939, 0.003864, 0.04248]): _vg.add([_i], _w, 'REPLACE')
_vg = ob_cube.vertex_groups.new(name='Bone_L.001')
for _i, _w in zip([1, 3, 14, 15, 23, 40, 41, 42, 43, 81, 82, 83, 84, 85, 86, 88, 103, 119, 121, 133, 137, 171, 182, 183, 342, 343, 344, 345, 368, 376, 377, 378, 379, 425, 439, 451, 458, 463, 483, 487, 532, 533], [0.01711, 0.05447, 0.1193, 0.06754, 0.003616, 0.1695, 0.3238, 0.2555, 0.1037, 0.4973, 0.4781, 0.3152, 0.1256, 0.045, 0.1494, 0.01932, 0.02579, 0.05114, 0.001989, 0.03802, 0.1561, 0.8315, 0.03552, 0.08403, 0.009879, 0.02569, 0.04176, 0.0207, 0.06309, 0.1821, 0.1757, 0.09969, 0.06464, 0.03312, 0.06414, 0.09631, 0.1365, 0.02246, 0.03519, 0.06303, 0.006879, 0.04707]): _vg.add([_i], _w, 'REPLACE')
_vg = ob_cube.vertex_groups.new(name='Bone_L.002')
for _i, _w in zip([0, 1, 3, 15, 22, 23, 40, 41, 42, 43, 78, 81, 82, 83, 84, 85, 86, 88, 105, 133, 134, 137, 171, 183, 208, 209, 214, 215, 235, 236, 239, 250, 251, 263, 272, 342, 368, 376, 377, 378, 379, 397, 398, 399, 424, 425, 439, 451, 458, 479, 480, 487, 558, 559, 585], [0.3033, 0.8147, 0.8709, 0.0421, 0.00185, 0.006667, 0.4729, 0.1595, 0.1217, 0.03592, 0.05882, 0.4633, 0.01274, 0.3611, 0.5303, 0.7215, 0.1555, 0.008176, 0.07702, 0.6464, 0.4174, 0.06957, 0.0704, 0.01865, 0.598, 0.1948, 0.03865, 0.1372, 0.1718, 0.2503, 0.7788, 0.1414, 0.1033, 0.923, 0.06891, 0.007289, 0.3213, 0.09334, 0.0531, 0.02536, 0.0001853, 0.04685, 0.1025, 0.08012, 0.2771, 0.05143, 0.3486, 0.1487, 0.1989, 0.05916, 0.117, 0.3258, 0.08714, 0.03354, 0.00428]): _vg.add([_i], _w, 'REPLACE')
_vg = ob_cube.vertex_groups.new(name='Bone_L.003')
for _i, _w in zip([0, 1, 2, 3, 4, 5, 22, 40, 58, 59, 60, 78, 84, 85, 105, 129, 133, 134, 139, 201, 202, 203, 208, 209, 212, 213, 214, 215, 216, 217, 219, 231, 232, 234, 235, 236, 237, 238, 239, 240, 241, 247, 250, 251, 252, 253, 263, 268, 269, 272, 368, 424, 439, 458, 480, 487, 558], [0.6376, 0.1059, 0.1137, 0.0332, 0.07561, 0.02621, 0.9563, 0.06958, 0.1338, 0.05423, 0.03624, 0.9073, 0.04506, 0.07782, 0.8683, 0.1175, 0.1729, 0.3394, 0.9811, 0.04331, 0.08545, 0.02106, 0.2547, 0.701, 0.9074, 0.1237, 0.9263, 0.8247, 0.8676, 0.07077, 0.003325, 0.8888, 0.07694, 0.009123, 0.7736, 0.734, 0.09215, 0.005562, 0.175, 0.06287, 0.02993, 0.9711, 0.8225, 0.8844, 0.9401, 0.8847, 0.04706, 0.9212, 0.05101, 0.9221, 0.07396, 0.1631, 0.07685, 0.03026, 0.0668, 0.0129, 0.007596]): _vg.add([_i], _w, 'REPLACE')
_vg = ob_cube.vertex_groups.new(name='Bone_L.011')
for _i, _w in zip([2, 4, 5, 6, 7, 8, 9, 58, 59, 60, 61, 106, 116, 129, 132, 135, 201, 202, 203, 207, 210, 211, 212, 213, 216, 217, 218, 219, 220, 222, 230, 231, 232, 233, 234, 237, 238, 240, 241, 242, 243, 244, 252, 253, 254, 255, 256, 268, 269, 270, 271], [0.8878, 0.9242, 0.9654, 0.9779, 0.9937, 0.05203, 0.07844, 0.8751, 0.9863, 0.9562, 1.083, 0.1067, 0.9998, 0.8825, 0.9829, 0.1464, 0.962, 0.9367, 1.024, 0.07056, 0.9148, 0.1064, 0.08889, 0.8794, 0.1184, 0.9291, 0.9961, 0.9719, 0.6184, 0.03752, 0.05008, 0.1045, 0.9289, 0.8519, 0.9818, 0.9079, 0.972, 0.9396, 0.9597, 0.9873, 0.06944, 0.9568, 0.05872, 0.1055, 0.9908, 0.9823, 0.9203, 0.07665, 0.949, 0.9454, 0.9833]): _vg.add([_i], _w, 'REPLACE')
_vg = ob_cube.vertex_groups.new(name='Bone_R')
for _i, _w in zip([23, 40, 41, 42, 43, 83, 84, 86, 137, 183, 303, 316, 317, 318, 320, 321, 325, 340, 342, 343, 344, 345, 376, 377, 378, 379, 396, 397, 398, 400, 401, 402, 415, 417, 425, 426, 439, 451, 455, 458, 462, 463, 466, 479, 483, 487, 521, 532, 533], [0.02823, 0.002407, 0.01666, 0.02907, 0.005971, 0.04913, 0.005102, 0.05869, 0.02434, 0.01707, 0.05076, 0.1165, 0.7235, 0.0874, 0.03985, 0.06824, 0.09438, 0.01173, 0.1557, 0.1412, 0.1152, 0.0544, 0.1512, 0.1381, 0.06437, 0.0328, 0.3737, 0.1085, 0.01417, 0.3856, 0.1042, 0.6843, 0.01096, 0.03954, 0.214, 0.06162, 0.05988, 0.1854, 0.002356, 0.1271, 0.02801, 0.002042, 0.01203, 0.03463, 0.07085, 0.03411, 0.05741, 0.01282, 0.04386]): _vg.add([_i], _w, 'REPLACE')
_vg = ob_cube.vertex_groups.new(name='Bone_R.001')
for _i, _w in zip([40, 41, 42, 43, 83, 84, 134, 137, 183, 303, 305, 316, 317, 325, 342, 343, 344, 345, 368, 376, 377, 378, 379, 395, 396, 397, 398, 399, 400, 402, 415, 417, 424, 425, 439, 451, 458, 462, 463, 466, 479, 480, 483, 487, 521, 532, 533, 558], [0.003955, 0.01781, 0.03048, 0.007538, 0.0002793, 0.008772, 0.02552, 0.02601, 0.01937, 0.05777, 0.04873, 0.1066, 0.08148, 0.003478, 0.1592, 0.1451, 0.1187, 0.05739, 0.07542, 0.1528, 0.1395, 0.06596, 0.03598, 0.4954, 0.4467, 0.3101, 0.08704, 0.05603, 0.1484, 0.02608, 0.01891, 0.0523, 0.09767, 0.03235, 0.06487, 0.09467, 0.1298, 0.03442, 0.005071, 0.0183, 0.04039, 0.04216, 0.07393, 0.05754, 0.8553, 0.01727, 0.04829, 0.0007539]): _vg.add([_i], _w, 'REPLACE')
_vg = ob_cube.vertex_groups.new(name='Bone_R.002')
for _i, _w in zip([40, 41, 42, 43, 83, 84, 85, 86, 133, 134, 137, 183, 208, 209, 302, 303, 305, 317, 325, 342, 343, 344, 345, 368, 376, 377, 378, 379, 392, 395, 396, 397, 398, 399, 400, 419, 424, 425, 439, 451, 458, 463, 479, 480, 483, 487, 521, 532, 533, 558, 559, 564, 565, 585, 586, 589, 600, 601, 613, 622], [0.008261, 0.01216, 0.02646, 0.01399, 0.06118, 0.1385, 0.07816, 0.00109, 0.03242, 0.09718, 0.0318, 0.04105, 0.05526, 0.02634, 0.2655, 0.8278, 0.8586, 0.000386, 0.008095, 0.4672, 0.4408, 0.3378, 0.1127, 0.2911, 0.1238, 0.1083, 0.09309, 0.06481, 0.05191, 0.4622, 0.09216, 0.3802, 0.6221, 0.5419, 0.1594, 0.06495, 0.2213, 0.05443, 0.2326, 0.1609, 0.1595, 0.001457, 0.6239, 0.366, 0.2012, 0.3588, 0.06102, 0.0005562, 0.08669, 0.5153, 0.1621, 0.02677, 0.1307, 0.1488, 0.2487, 0.7656, 0.1286, 0.1041, 0.9234, 0.0672]): _vg.add([_i], _w, 'REPLACE')
_vg = ob_cube.vertex_groups.new(name='Bone_R.003')
for _i, _w in zip([84, 85, 134, 208, 209, 302, 303, 304, 305, 306, 307, 324, 342, 343, 344, 360, 361, 362, 368, 392, 398, 399, 419, 424, 439, 458, 474, 479, 480, 485, 487, 551, 552, 553, 558, 559, 562, 563, 564, 565, 566, 567, 569, 581, 582, 584, 585, 586, 587, 588, 589, 590, 591, 597, 600, 601, 602, 603, 613, 618, 619, 622], [0.001453, 0.001262, 0.0727, 0.01754, 0.006205, 0.6812, 0.05273, 0.1102, 0.06396, 0.07575, 0.02548, 0.9577, 0.06502, 0.02737, 0.008957, 0.1347, 0.05381, 0.03485, 0.1188, 0.9139, 0.08092, 0.2568, 0.8817, 0.1988, 0.0736, 0.02773, 0.1153, 0.171, 0.3828, 0.9809, 0.04683, 0.04283, 0.08479, 0.02051, 0.2971, 0.7396, 0.9056, 0.1234, 0.9305, 0.8248, 0.8697, 0.0698, 0.002546, 0.889, 0.07664, 0.008712, 0.7875, 0.7329, 0.0918, 0.005375, 0.1926, 0.06225, 0.02973, 0.9718, 0.8322, 0.879, 0.9404, 0.8845, 0.04618, 0.9212, 0.05085, 0.9229]): _vg.add([_i], _w, 'REPLACE')
_vg = ob_cube.vertex_groups.new(name='Bone_R.011')
for _i, _w in zip([304, 306, 307, 308, 309, 310, 311, 360, 361, 362, 363, 420, 457, 474, 478, 481, 551, 552, 553, 557, 560, 561, 562, 563, 566, 567, 568, 569, 570, 572, 580, 581, 582, 583, 584, 587, 588, 590, 591, 592, 593, 594, 602, 603, 604, 605, 606, 618, 619, 620, 621], [0.8916, 0.9241, 0.9657, 0.978, 0.9936, 0.05202, 0.07822, 0.8741, 0.9868, 0.9568, 1.083, 0.1053, 0.9998, 0.8847, 0.9832, 0.1462, 0.9622, 0.9375, 1.025, 0.07043, 0.9123, 0.1061, 0.09081, 0.8797, 0.1181, 0.9301, 0.9962, 0.9722, 0.6183, 0.03797, 0.0499, 0.1048, 0.9292, 0.8513, 0.9819, 0.9083, 0.9721, 0.9401, 0.9598, 0.9874, 0.0694, 0.9573, 0.05843, 0.1067, 0.9908, 0.9825, 0.9203, 0.07678, 0.9492, 0.9455, 0.9834]): _vg.add([_i], _w, 'REPLACE')
_vg = ob_cube.vertex_groups.new(name='Bone_L.005')
for _i, _w in zip([67, 124, 349, 350, 380, 381, 413, 437, 438, 469, 473, 477, 489, 522, 523, 524, 525, 526, 527, 528, 531, 624], [0.04868, 0.02184, 0.5438, 0.1232, 0.04454, 0.09479, 0.02626, 0.0542, 0.1359, 0.03288, 0.6225, 0.01068, 0.106, 0.224, 0.6457, 0.2264, 0.09409, 0.7505, 0.623, 0.06777, 0.06258, 0.02893]): _vg.add([_i], _w, 'REPLACE')
_vg = ob_cube.vertex_groups.new(name='Bone_L.006')
for _i, _w in zip([67, 124, 348, 380, 381, 437, 438, 442, 469, 473, 489, 491, 523, 526, 528, 529, 531], [0.04723, 0.02003, 0.08122, 0.04747, 0.00568, 0.05213, 0.1368, 0.05645, 0.0225, 0.1303, 0.07493, 0.01275, 0.05203, 0.01813, 0.7195, 0.4969, 0.03204]): _vg.add([_i], _w, 'REPLACE')
_vg = ob_cube.vertex_groups.new(name='Bone_L.007')
for _i, _w in zip([43, 119, 121, 124, 137, 182, 183, 344, 345, 347, 348, 378, 379, 380, 413, 415, 416, 417, 437, 438, 442, 462, 463, 466, 469, 473, 483, 492, 494, 497, 522, 525, 526, 527, 528, 529, 530, 531, 532, 533], [0.0247, 0.02519, 0.01791, 0.0507, 0.01352, 0.06587, 0.0582, 0.05509, 0.1605, 0.4863, 0.09391, 0.05986, 0.08114, 0.2272, 0.06493, 0.3531, 0.4633, 0.3127, 0.1015, 0.04306, 0.05766, 0.239, 0.1046, 0.2592, 0.2012, 0.004963, 0.1088, 0.06351, 0.1501, 0.1351, 0.1594, 0.1219, 0.09551, 0.03828, 0.1435, 0.4842, 0.7259, 0.8055, 0.1607, 0.1162]): _vg.add([_i], _w, 'REPLACE')
_vg = ob_cube.vertex_groups.new(name='Bone_L.008')
for _i, _w in zip([43, 67, 119, 121, 124, 137, 182, 183, 344, 345, 347, 348, 378, 379, 380, 413, 415, 416, 417, 437, 438, 442, 462, 463, 466, 469, 483, 491, 492, 494, 497, 498, 522, 525, 530, 531, 532, 533], [0.03072, 0.02602, 0.03376, 0.02836, 0.07039, 0.01747, 0.07257, 0.06123, 0.05537, 0.161, 0.4735, 0.08163, 0.0612, 0.08379, 0.4932, 0.06258, 0.3503, 0.5025, 0.311, 0.1304, 0.1258, 0.07684, 0.2392, 0.1115, 0.2635, 0.2194, 0.1093, 0.09874, 0.6472, 0.7329, 0.1583, 0.06042, 0.136, 0.1159, 0.1979, 0.07174, 0.1656, 0.1181]): _vg.add([_i], _w, 'REPLACE')
_vg = ob_cube.vertex_groups.new(name='Bone_L.009')
for _i, _w in zip([110, 348, 353, 354, 380, 382, 383, 384, 385, 418, 438, 442, 443, 454, 460, 465, 484, 491, 492, 493, 494, 495, 496, 497, 498, 499, 500, 501, 502, 503, 504, 505, 530, 534, 537, 541, 542, 543, 550], [0.003782, 0.7341, 0.9677, 0.8721, 0.05364, 0.9799, 0.9711, 0.08072, 0.1084, 0.06876, 0.003111, 0.7397, 0.9305, 0.9893, 0.9337, 0.06007, 0.86, 0.1991, 0.1356, 0.9734, 0.1073, 0.9869, 0.9578, 0.698, 0.9192, 0.7546, 0.04657, 0.9087, 0.9385, 0.9584, 0.497, 0.51, 0.002071, 0.1212, 0.008443, 0.9119, 0.5184, 0.7543, 0.721]): _vg.add([_i], _w, 'REPLACE')
_vg = ob_cube.vertex_groups.new(name='Bone_L.012')
for _i, _w in zip([354, 355, 356, 384, 385, 386, 387, 388, 391, 418, 443, 460, 465, 468, 484, 499, 500, 501, 502, 503, 504, 505, 506, 507, 509, 510, 511, 512, 513, 520, 534, 535, 536, 537, 538, 541, 542, 543, 544, 545, 548, 549, 550], [0.1296, 0.2446, 0.8875, 0.9999, 0.8967, 0.265, 0.8818, 0.03822, 0.004947, 0.9417, 0.0701, 0.06297, 0.9627, 0.02281, 0.1383, 0.2478, 0.9868, 0.09197, 0.06383, 0.01421, 0.5058, 0.4935, 0.7737, 0.02098, 0.005431, 0.9556, 0.8377, 0.004317, 0.1773, 0.1436, 0.8934, 0.7428, 0.9723, 0.6972, 0.1968, 0.08551, 0.4827, 0.2623, 0.008712, 0.03833, 0.1411, 0.9227, 0.2835]): _vg.add([_i], _w, 'REPLACE')
_vg = ob_cube.vertex_groups.new(name='Bone_R.005')
for _i, _w in zip([47, 48, 99, 103, 110, 124, 128, 131, 142, 172, 173, 174, 175, 176, 177, 178, 181, 273, 349, 381, 437, 438, 442, 469, 473, 489, 491, 492, 523, 528], [0.5734, 0.1143, 0.06128, 0.0002095, 0.04227, 0.04151, 0.7146, 0.05511, 0.04831, 0.2313, 0.7177, 0.243, 0.107, 0.7562, 0.633, 0.07639, 0.06325, 0.03622, 0.0328, 0.5438, 0.05997, 0.149, 0.002429, 0.03126, 0.1217, 0.6695, 0.3285, 0.04339, 0.08803, 0.04]): _vg.add([_i], _w, 'REPLACE')
_vg = ob_cube.vertex_groups.new(name='Bone_R.006')
for _i, _w in zip([46, 67, 110, 124, 128, 142, 173, 176, 178, 179, 181, 380, 437, 438, 469, 489, 491], [0.07219, 0.03784, 0.006618, 0.02185, 0.146, 0.000651, 0.05666, 0.0269, 0.82, 0.4928, 0.03712, 0.03219, 0.05302, 0.1391, 0.02322, 0.04429, 0.09663]): _vg.add([_i], _w, 'REPLACE')
_vg = ob_cube.vertex_groups.new(name='Bone_R.007')
for _i, _w in zip([42, 43, 45, 46, 67, 99, 101, 102, 103, 119, 121, 124, 137, 142, 144, 147, 172, 174, 175, 176, 177, 178, 179, 180, 181, 182, 183, 345, 378, 379, 437, 438, 462, 463, 466, 469, 532, 533], [0.016, 0.1401, 0.4861, 0.05388, 0.1951, 0.05726, 0.3504, 0.4641, 0.3099, 0.2206, 0.2684, 0.2019, 0.08789, 0.05034, 0.1468, 0.06615, 0.1565, 0.0007289, 0.1176, 0.0917, 0.03923, 0.03478, 0.4861, 0.7243, 0.8027, 0.1485, 0.1011, 0.00767, 0.04531, 0.07171, 0.09751, 0.024, 0.007662, 0.09491, 0.01036, 0.04319, 0.05773, 0.04588]): _vg.add([_i], _w, 'REPLACE')
_vg = ob_cube.vertex_groups.new(name='Bone_R.008')
for _i, _w in zip([42, 43, 45, 46, 67, 99, 101, 102, 103, 110, 119, 121, 124, 137, 142, 144, 147, 148, 172, 175, 180, 181, 182, 183, 345, 378, 379, 380, 437, 438, 462, 463, 466, 469, 491, 532, 533], [0.0172, 0.1417, 0.4737, 0.0729, 0.4782, 0.05405, 0.3475, 0.5057, 0.3081, 0.09651, 0.2223, 0.2703, 0.2204, 0.08909, 0.6452, 0.7321, 0.1088, 0.05381, 0.1342, 0.1115, 0.1978, 0.07186, 0.1543, 0.1036, 0.01261, 0.04841, 0.07459, 0.01905, 0.1281, 0.1211, 0.01413, 0.1022, 0.0261, 0.06808, 0.0986, 0.0644, 0.05083]): _vg.add([_i], _w, 'REPLACE')
_vg = ob_cube.vertex_groups.new(name='Bone_R.009')
for _i, _w in zip([46, 51, 52, 67, 68, 69, 70, 71, 104, 110, 111, 115, 117, 120, 138, 142, 143, 144, 145, 146, 147, 148, 149, 150, 151, 152, 153, 154, 155, 178, 180, 184, 187, 191, 192, 193, 200, 438, 491], [0.8039, 0.9728, 0.8673, 0.0954, 0.9685, 0.9745, 0.08046, 0.1113, 0.06903, 0.7611, 0.9276, 0.9812, 0.9331, 0.07419, 0.859, 0.1405, 0.9709, 0.1125, 0.9849, 0.9801, 0.7987, 0.9341, 0.7545, 0.05237, 0.9105, 0.9369, 0.9593, 0.4981, 0.5106, 0.005865, 0.00506, 0.1217, 0.00822, 0.9112, 0.5188, 0.7535, 0.7209, 0.01835, 0.1319]): _vg.add([_i], _w, 'REPLACE')
_vg = ob_cube.vertex_groups.new(name='Bone_R.012')
for _i, _w in zip([52, 53, 54, 70, 71, 72, 73, 74, 77, 104, 111, 117, 120, 123, 138, 149, 150, 151, 152, 153, 154, 155, 156, 157, 159, 160, 161, 162, 163, 170, 184, 185, 186, 187, 188, 191, 192, 193, 194, 195, 198, 199, 200], [0.1324, 0.1777, 0.8968, 1.009, 0.8916, 0.2612, 0.8782, 0.03663, 5.653e-05, 0.9423, 0.07106, 0.0643, 0.927, 0.02341, 0.1401, 0.2483, 0.9574, 0.08932, 0.06263, 0.01621, 0.5021, 0.4904, 0.7999, 0.008738, 0.005069, 0.9792, 0.9278, 0.003192, 0.1845, 0.143, 0.8941, 0.7409, 0.9756, 0.6993, 0.1895, 0.08598, 0.4819, 0.2643, 0.007548, 0.03516, 0.1393, 0.9239, 0.2838]): _vg.add([_i], _w, 'REPLACE')
_vg = ob_cube.vertex_groups.new(name='Bone.003')
for _i, _w in zip([48, 49, 50, 131, 350, 351, 352, 441, 448, 450, 476, 477, 524], [0.07905, 0.1263, 0.0628, 0.1546, 0.0745, 0.1711, 0.06138, 0.1296, 0.3972, 0.03536, 0.06289, 0.382, 0.0391]): _vg.add([_i], _w, 'REPLACE')
_vg = ob_cube.vertex_groups.new(name='Bone.004')
for _i, _w in zip([47, 48, 49, 50, 128, 131, 173, 174, 177, 273, 274, 349, 350, 351, 352, 381, 441, 448, 449, 450, 473, 476, 477, 523, 524, 527, 623, 624, 625, 627], [0.2616, 0.7584, 0.156, 0.0763, 0.03309, 0.4794, 0.1084, 0.1672, 0.06216, 0.8254, 0.09856, 0.2506, 0.7304, 0.2127, 0.07749, 0.04922, 0.1634, 0.5061, 0.9815, 0.9715, 0.0276, 0.0788, 0.4719, 0.104, 0.07515, 0.01119, 0.08439, 0.8246, 0.071, 0.09848]): _vg.add([_i], _w, 'REPLACE')
_vg = ob_cube.vertex_groups.new(name='Bone.005')
for _i, _w in zip([47, 128, 173, 273, 274, 275, 349, 381, 473, 489, 523, 623, 624, 625, 626, 627, 630], [0.07499, 0.001731, 0.04982, 0.1207, 0.8751, 0.01339, 0.07668, 0.2485, 0.004213, 0.06274, 0.05096, 0.8757, 0.1208, 0.8957, 0.9649, 0.8751, 0.01341]): _vg.add([_i], _w, 'REPLACE')
_vg = ob_cube.vertex_groups.new(name='Bone.006')
for _i, _w in zip([275, 276, 625, 626, 628, 629, 630, 633], [0.9751, 0.05292, 0.01358, 0.02912, 0.9909, 0.9722, 0.9751, 0.05274]): _vg.add([_i], _w, 'REPLACE')
_vg = ob_cube.vertex_groups.new(name='Bone.007')
for _i, _w in zip([276, 631, 632, 633], [0.946, 1.022, 1.014, 0.9462]): _vg.add([_i], _w, 'REPLACE')
_vg = ob_cube.vertex_groups.new(name='Bone_L.004')
for _i, _w in zip([8, 9, 10, 11, 12, 13, 62, 63, 64, 65, 79, 80, 106, 107, 108, 109, 118, 125, 135, 136, 204, 205, 206, 207, 210, 211, 220, 221, 222, 223, 224, 225, 226, 227, 228, 229, 230, 233, 243, 244, 245, 246, 248, 249, 256, 257, 258, 259, 260, 261, 262, 264, 265, 266, 267, 270], [0.9481, 0.9215, 0.9986, 0.9995, 0.9997, 0.9998, 0.9827, 0.9949, 0.9979, 0.9977, 0.9949, 0.9993, 0.8933, 0.9986, 0.9992, 0.9992, 0.9948, 0.9996, 0.855, 0.9827, 0.9957, 0.9942, 0.999, 0.9301, 0.08398, 0.8937, 0.375, 0.9785, 0.9563, 0.9884, 0.9973, 0.9983, 0.9984, 0.9986, 0.9965, 0.9907, 0.9501, 0.1455, 0.9305, 0.03577, 0.9991, 0.9996, 0.994, 0.9995, 0.07863, 0.984, 0.9772, 0.9971, 0.9985, 0.9994, 0.9997, 0.9997, 0.9993, 0.9978, 0.9796, 0.05411]): _vg.add([_i], _w, 'REPLACE')
_vg = ob_cube.vertex_groups.new(name='Bone_R.004')
for _i, _w in zip([310, 311, 312, 313, 314, 315, 364, 365, 366, 367, 393, 394, 420, 421, 422, 423, 461, 470, 481, 482, 554, 555, 556, 557, 560, 561, 570, 571, 572, 573, 574, 575, 576, 577, 578, 579, 580, 583, 593, 594, 595, 596, 598, 599, 606, 607, 608, 609, 610, 611, 612, 614, 615, 616, 617, 620], [0.9481, 0.9218, 0.9987, 0.9995, 0.9997, 0.9998, 0.983, 0.9957, 0.9979, 0.9979, 0.9948, 0.9993, 0.8946, 0.9986, 0.9992, 0.9994, 0.9948, 0.9997, 0.8551, 0.9829, 0.9958, 0.9942, 0.9992, 0.9302, 0.08643, 0.894, 0.3751, 0.9787, 0.956, 0.9908, 0.9974, 0.9982, 0.9989, 0.9987, 0.9967, 0.991, 0.9503, 0.1462, 0.9306, 0.03487, 0.9991, 0.9996, 0.994, 0.9996, 0.07863, 0.984, 0.9774, 0.9972, 0.9985, 0.9995, 0.9998, 0.9997, 0.9993, 0.9978, 0.9796, 0.05403]): _vg.add([_i], _w, 'REPLACE')
_vg = ob_cube.vertex_groups.new(name='Bone_R.010')
for _i, _w in zip([53, 54, 55, 56, 57, 72, 73, 74, 75, 76, 77, 112, 113, 114, 123, 126, 156, 157, 158, 159, 161, 162, 163, 164, 165, 166, 167, 168, 169, 170, 185, 187, 188, 189, 190, 194, 195, 196, 197, 198, 199], [0.8245, 0.1035, 0.9954, 0.9947, 0.9902, 0.7491, 0.1217, 0.9568, 0.9986, 0.9944, 0.9751, 0.9926, 0.9791, 0.989, 0.9634, 0.999, 0.2038, 0.971, 0.9927, 0.9725, 0.06413, 0.9735, 0.8158, 0.9978, 0.989, 0.9983, 0.9865, 0.9879, 0.9932, 0.8577, 0.2603, 0.2716, 0.8107, 0.9962, 0.9866, 0.9715, 0.9586, 0.997, 0.9915, 0.8617, 0.06545]): _vg.add([_i], _w, 'REPLACE')
_vg = ob_cube.vertex_groups.new(name='Bone_L.010')
for _i, _w in zip([355, 356, 357, 358, 359, 386, 387, 388, 389, 390, 391, 444, 447, 452, 468, 471, 506, 507, 508, 509, 510, 511, 512, 513, 514, 515, 516, 517, 518, 519, 520, 535, 537, 538, 539, 540, 544, 545, 546, 547, 548, 549], [0.7593, 0.1127, 0.9949, 0.9948, 0.9901, 0.7453, 0.118, 0.956, 0.9985, 0.9943, 0.9726, 0.9925, 0.9789, 0.9896, 0.9637, 0.999, 0.2306, 0.9651, 0.9926, 0.9724, 0.01778, 0.1508, 0.973, 0.8231, 0.9977, 0.9888, 0.9981, 0.986, 0.9875, 0.993, 0.8573, 0.2584, 0.2735, 0.8034, 0.996, 0.9847, 0.9709, 0.957, 0.9969, 0.9911, 0.86, 0.06646]): _vg.add([_i], _w, 'REPLACE')
_m = ob_cube.modifiers.new('Armature', 'ARMATURE')
_m.object = ob_armature
ob_lamp.location = (4.076, 1.005, 5.904)
ob_lamp.rotation_euler = (0.6503, 0.05522, 1.866)
ob_lamp.lock_rotations_4d = False
ob_lamp.empty_display_type = 'ARROWS'
ob_lamp.color = (0.0, 0.0, 0.0, 0.0)
ob_lamp.lineart.crease_threshold = 0.0
ob_camera.location = (7.481, -6.508, 5.344)
ob_camera.rotation_euler = (1.109, 0.01082, 0.8149)
ob_camera.lock_rotations_4d = False
ob_camera.empty_display_type = 'ARROWS'
ob_camera.color = (0.0, 0.0, 0.0, 0.0)
ob_camera.display_type = 'WIRE'
ob_camera.lineart.crease_threshold = 0.0
ob_lamp_001.location = (-4.04, -17.55, 5.904)
ob_lamp_001.rotation_euler = (0.6503, 0.05522, 1.866)
ob_lamp_001.lock_rotations_4d = False
ob_lamp_001.empty_display_type = 'ARROWS'
ob_lamp_001.color = (0.0, 0.0, 0.0, 0.0)
ob_lamp_001.lineart.crease_threshold = 0.0

# ---- collection membership
col_collection_1.objects.link(ob_armature)
col_collection_1.objects.link(ob_cube)
col_collection_1.objects.link(ob_lamp)
col_collection_1.objects.link(ob_camera)
col_collection_1.objects.link(ob_lamp_001)

# ---- scene / render settings (as saved in the file)
scene.camera = ob_camera
scene.frame_start = 1; scene.frame_end = 250; scene.frame_set(1)
scene.render.engine = 'BLENDER_EEVEE_NEXT'
scene.render.resolution_percentage = 50
scene.render.dither_intensity = 0.0
scene.cycles.use_denoising = False
scene.cycles.samples = 128
scene.cycles.sampling_pattern = 'TABULATED_SOBOL'
scene.cycles.light_sampling_threshold = 0.0
scene.cycles.use_adaptive_sampling = False
scene.cycles.use_light_tree = False
scene.cycles.blur_glossy = 0.0
scene.cycles.sample_clamp_indirect = 0.0
scene.view_settings.view_transform = 'Standard'
bpy.context.view_layer.update()
